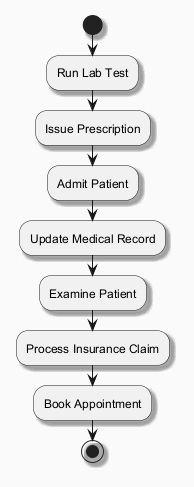

The diagram above was rendered by PlantUML. Its source (embedded in the PNG):
@startuml
skinparam backgroundColor #FAFAFA
skinparam classBackgroundColor #FFF3E0
skinparam classBorderColor #E65100
skinparam shadowing true
start
:Run Lab Test;
:Issue Prescription;
:Admit Patient;
:Update Medical Record;
:Examine Patient;
:Process Insurance Claim;
:Book Appointment;
stop
@enduml